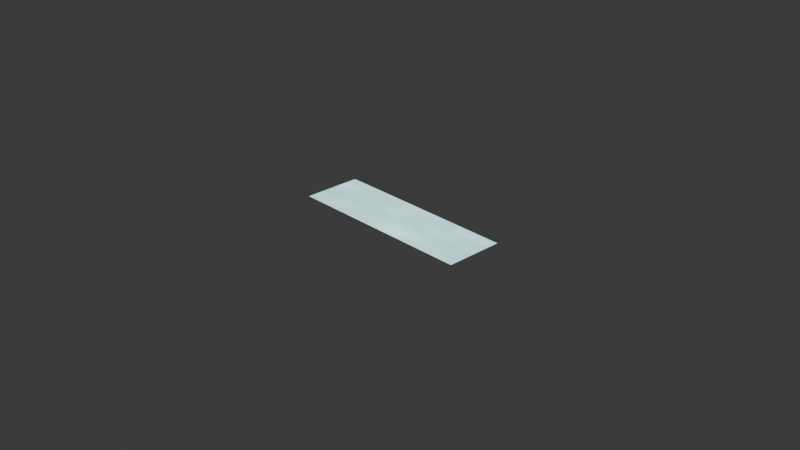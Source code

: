 # Source: 4_0_ColorChangingFeatherGlowingTexture_March7th2024.blend  (saved by Blender 4.0.36; exported with 4.5.12 LTS)
import bpy
from mathutils import Matrix  # noqa: F401  (used for matrix-valued properties, if any)

bpy.ops.wm.read_factory_settings(use_empty=True)
scene = bpy.context.scene
scene.name = 'Scene'

# ---- collections
col_collection = bpy.data.collections.new('Collection'); scene.collection.children.link(col_collection)

# ---- images (referenced by path relative to the original .blend; pixels are not part of the script)
import os
ASSET_DIR = os.environ.get("B2B_ASSET_DIR", "")  # directory of the original .blend (textures are referenced by path, not embedded)
HERE = os.path.dirname(os.path.abspath(__file__))  # packed textures are extracted next to this script under _unpacked/

def load_image(name, relpath, width, height, colorspace="sRGB"):
    """Load a texture the original file referenced (path relative to the .blend, or extracted next to this script)."""
    p = next((c for c in (os.path.join(HERE, relpath), os.path.join(ASSET_DIR, relpath)) if relpath and os.path.exists(c)), "")
    if p:
        img = bpy.data.images.load(p, check_existing=True)
        img.name = name
    else:  # same state as the original file: an image datablock whose file is absent (Cycles renders it pink)
        img = bpy.data.images.new(name, width, height)
        img.source = "FILE"
        img.filepath = "//" + (relpath or name)
    img.colorspace_settings.name = colorspace
    return img
img_feather1_png_001 = load_image('Feather1.PNG.001', 'Renders/Feather1.PNG', 1024, 1024, 'sRGB')

# ---- materials (node trees are filled in below, after node groups)
mat_material = bpy.data.materials.new('Material')

# ---- material node trees
mat_material.use_nodes = True; mat_material.node_tree.nodes.clear()
_N = mat_material.node_tree.nodes; _L = mat_material.node_tree.links
n0 = _N.new('ShaderNodeOutputMaterial'); n0.name = 'Material Output'; n0.location = (1348, 311)
n1 = _N.new('ShaderNodeBsdfPrincipled'); n1.name = 'Principled BSDF'; n1.location = (972, 310)
n1.inputs[1].default_value = 0.3028
n1.inputs[2].default_value = 0.1651
n1.inputs[3].default_value = 1.45
n2 = _N.new('ShaderNodeTexImage'); n2.name = 'Image Texture'; n2.location = (-688, 236)
n2.image = img_feather1_png_001
n3 = _N.new('ShaderNodeMath'); n3.name = 'Math'; n3.location = (192, 432)
n3.operation = 'LESS_THAN'
n3.inputs[1].default_value = 0.1
n4 = _N.new('ShaderNodeSeparateColor'); n4.name = 'Separate Color'; n4.location = (-439, 373)
n5 = _N.new('ShaderNodeMath'); n5.name = 'Math.002'; n5.location = (-248, 470)
n6 = _N.new('ShaderNodeMath'); n6.name = 'Math.003'; n6.location = (-28, 428)
n7 = _N.new('ShaderNodeMix'); n7.name = 'Mix'; n7.location = (627, 426)
n7.data_type = 'RGBA'
n8 = _N.new('ShaderNodeCombineColor'); n8.name = 'Combine Color'; n8.location = (356, 125)
n8.inputs[1].default_value = 1.0
n8.inputs[2].default_value = 1.0
n9 = _N.new('ShaderNodeValue'); n9.name = 'Value'; n9.location = (-84, 63)
n9.outputs[0].default_value = 141.0
n10 = _N.new('ShaderNodeMath'); n10.name = 'Math.001'; n10.location = (136, 85)
n10.operation = 'DIVIDE'
n10.inputs[1].default_value = 250.0
n11 = _N.new('ShaderNodeMath'); n11.name = 'Math.004'; n11.location = (752, -2)
n11.operation = 'MULTIPLY'
n11.inputs[1].default_value = 1.0
n12 = _N.new('ShaderNodeTexNoise'); n12.name = 'Musgrave Texture'; n12.location = (522, 10)
n12.width = 150
n12.noise_dimensions = '4D'
n12.noise_type = 'RIDGED_MULTIFRACTAL'
n12.normalize = False
n12.inputs[2].default_value = 3.2
n12.inputs[3].default_value = 14.0
n12.inputs[4].default_value = 0.0
n12.inputs[5].default_value = 40.0
_L.new(n1.outputs[0], n0.inputs[0])
_L.new(n2.outputs[1], n1.inputs[4])
_L.new(n6.outputs[0], n3.inputs[0])
_L.new(n2.outputs[0], n4.inputs[0])
_L.new(n4.outputs[0], n5.inputs[0])
_L.new(n4.outputs[1], n5.inputs[1])
_L.new(n5.outputs[0], n6.inputs[0])
_L.new(n4.outputs[2], n6.inputs[1])
_L.new(n2.outputs[0], n7.inputs[3])
_L.new(n3.outputs[0], n7.inputs[0])
_L.new(n2.outputs[0], n7.inputs[7])
_L.new(n7.outputs[2], n1.inputs[0])
_L.new(n8.outputs[0], n7.inputs[6])
_L.new(n10.outputs[0], n8.inputs[0])
_L.new(n9.outputs[0], n10.inputs[0])
_L.new(n11.outputs[0], n1.inputs[28])
_L.new(n8.outputs[0], n1.inputs[27])
_L.new(n12.outputs[0], n11.inputs[0])
_L.new(n10.outputs[0], n12.inputs[1])
n0.is_active_output = True

# ---- world
world_world = bpy.data.worlds.new('World'); scene.world = world_world
world_world.use_nodes = True; world_world.node_tree.nodes.clear()
_N = world_world.node_tree.nodes; _L = world_world.node_tree.links
n0 = _N.new('ShaderNodeOutputWorld'); n0.name = 'World Output'; n0.location = (300, 300)
n1 = _N.new('ShaderNodeBackground'); n1.name = 'Background'; n1.location = (10, 300)
n1.inputs[0].default_value = (0.05088, 0.05088, 0.05088, 1.0)
_L.new(n1.outputs[0], n0.inputs[0])
n0.is_active_output = True
world_world.color = (0.05088, 0.05088, 0.05088)
world_world.use_sun_shadow = False
world_world.sun_shadow_jitter_overblur = 0.0

# ---- cameras
cam_camera = bpy.data.cameras.new('Camera')
cam_camera.clip_end = 100.0
cam_camera.ortho_scale = 7.314

# ---- lights
light_light = bpy.data.lights.new('Light', 'POINT')
light_light.transmission_factor = 0.0
light_light.use_soft_falloff = False
light_light.energy = 1000.0
light_light.shadow_soft_size = 0.1
light_light.shadow_maximum_resolution = 0.006
light_light.use_absolute_resolution = True

# ---- meshes
me_plane = bpy.data.meshes.new('Plane')
me_plane.from_pydata([(-1.0, -1.0, 0.0), (1.0, -1.0, 0.0), (-1.0, 1.0, 0.0), (1.0, 1.0, 0.0)], [], [(0, 1, 3, 2)])
_uv = me_plane.uv_layers.new(name='UVMap')
_uv.uv.foreach_set('vector', [0.0, 0.0, 1.0, 0.0, 1.0, 1.0, 0.0, 1.0])
me_plane.materials.append(mat_material)
me_plane.update()

# ---- objects
ob_light = bpy.data.objects.new('Light', light_light)
ob_camera_lifeisvaluable_lisv = bpy.data.objects.new('Camera_LifeIsValuable_LisV', cam_camera)
ob_plane = bpy.data.objects.new('Plane', me_plane)

# ---- transforms, parenting, visibility, modifiers, constraints
ob_light.location = (0.04142, -0.2609, 3.777)
ob_light.rotation_euler = (0.6503, 0.05522, 1.866)
ob_light.lock_rotations_4d = False
ob_light.empty_display_type = 'ARROWS'
ob_light.color = (0.0, 0.0, 0.0, 0.0)
ob_light.lineart.crease_threshold = 0.0
ob_camera_lifeisvaluable_lisv.location = (7.359, -6.926, 4.958)
ob_camera_lifeisvaluable_lisv.rotation_euler = (1.109, 0.0, 0.8149)
ob_camera_lifeisvaluable_lisv.lock_rotations_4d = False
ob_camera_lifeisvaluable_lisv.empty_display_type = 'ARROWS'
ob_camera_lifeisvaluable_lisv.color = (0.0, 0.0, 0.0, 0.0)
ob_camera_lifeisvaluable_lisv.display_type = 'WIRE'
ob_camera_lifeisvaluable_lisv.lineart.crease_threshold = 0.0
ob_plane.location = (0.0, 0.0, 0.0)
ob_plane.scale = (1.045, 0.3212, 0.6581)

# ---- collection membership
col_collection.objects.link(ob_light)
col_collection.objects.link(ob_camera_lifeisvaluable_lisv)
col_collection.objects.link(ob_plane)

# ---- scene / render settings (as saved in the file)
scene.camera = ob_camera_lifeisvaluable_lisv
scene.frame_start = 1; scene.frame_end = 250; scene.frame_set(141)
scene.render.engine = 'CYCLES'
scene.render.image_settings.file_format = 'FFMPEG'
scene.render.image_settings.color_mode = 'RGB'
scene.render.fps = 60
scene.cycles.sampling_pattern = 'TABULATED_SOBOL'
bpy.context.view_layer.update()
